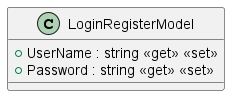

The diagram above was rendered by PlantUML. Its source (embedded in the PNG):
@startuml
class LoginRegisterModel {
    + UserName : string <<get>> <<set>>
    + Password : string <<get>> <<set>>
}
@enduml